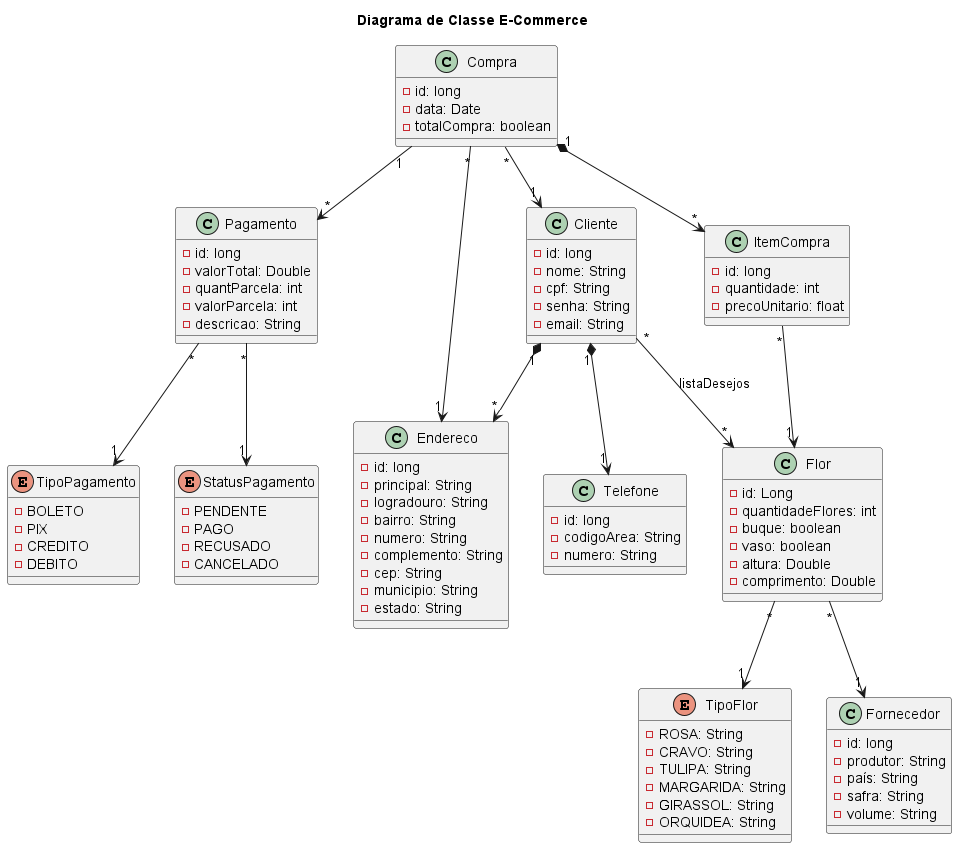

The diagram above was rendered by PlantUML. Its source (embedded in the PNG):
@startuml ecommerc
title Diagrama de Classe E-Commerce

Class Compra{
    - id: long
    - data: Date
    - totalCompra: boolean
}

Class Pagamento{
    - id: long
    - valorTotal: Double
    - quantParcela: int
    - valorParcela: int
    - descricao: String
}

enum StatusPagamento{
    - PENDENTE
    - PAGO
    - RECUSADO
    - CANCELADO
}

Class Endereco{
    - id: long
    - principal: String
    - logradouro: String
    - bairro: String
    - numero: String
    - complemento: String
    - cep: String
    - municipio: String
    - estado: String
}

Class Cliente{
    - id: long
    - nome: String
    - cpf: String
    - senha: String
    - email: String
}

class Flor{
    - id: Long
    - quantidadeFlores: int
    - buque: boolean
    - vaso: boolean
    - altura: Double
    - comprimento: Double
}

enum TipoFlor{
    - ROSA: String
    - CRAVO: String
    - TULIPA: String
    - MARGARIDA: String
    - GIRASSOL: String
    - ORQUIDEA: String
}

Class Fornecedor{
    - id: long
    - produtor: String
    - país: String
    - safra: String
    - volume: String
}

enum TipoPagamento{
    - BOLETO
    - PIX
    - CREDITO
    - DEBITO
}

Class ItemCompra{
    - id: long
    - quantidade: int
    - precoUnitario: float
}

Class Telefone{
    - id: long
    - codigoArea: String
    - numero: String
}


Compra "1"  *--> "*" ItemCompra

Cliente "1"  *--> "*" Endereco

Compra "*"  --> "1" Endereco

ItemCompra "*" --> "1" Flor

Compra "1" --> "*" Pagamento

Compra  "*" --> "1" Cliente

Cliente "1" *--> "1" Telefone

Cliente "*" --> "*" Flor: listaDesejos

Flor "*" --> "1" Fornecedor

Flor "*" --> "1" TipoFlor

Pagamento "*" --> "1" StatusPagamento

Pagamento "*" --> "1" TipoPagamento

@enduml